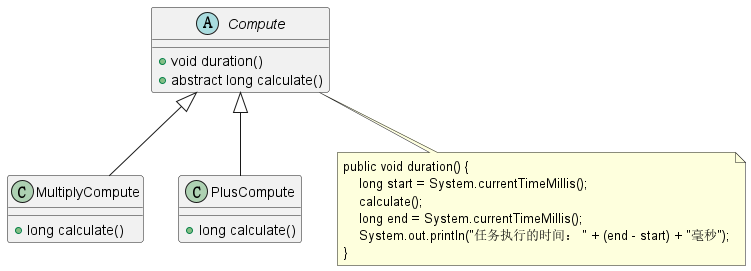

The diagram above was rendered by PlantUML. Its source (embedded in the PNG):
@startuml

abstract class Compute {
  +void duration()
  +abstract long calculate()
}

class MultiplyCompute extends Compute {
  +long calculate()
}

class PlusCompute extends Compute {
  +long calculate()
}

note as N
    public void duration() {
        long start = System.currentTimeMillis();
        calculate();
        long end = System.currentTimeMillis();
        System.out.println("任务执行的时间： " + (end - start) + "毫秒");
    }
end note

Compute .. N

@enduml